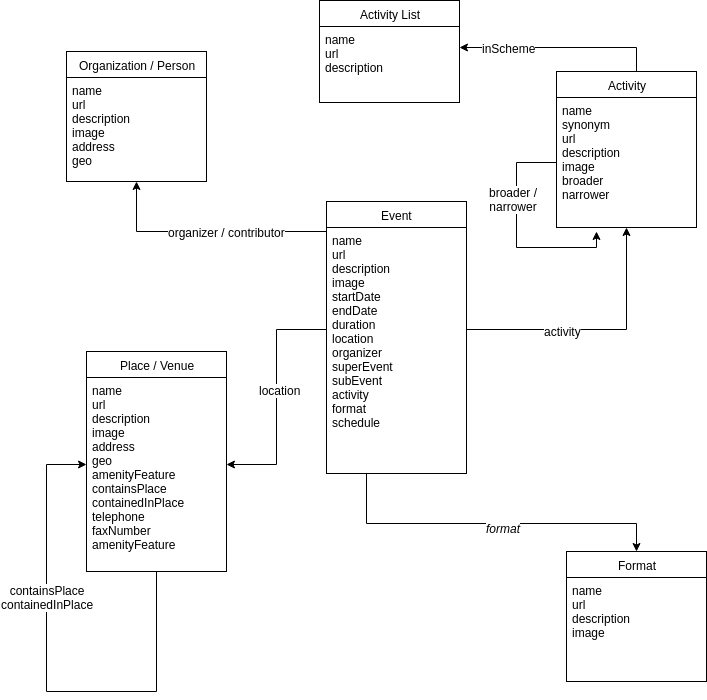

The diagram above was exported from draw.io. Its source (the exported page's mxGraphModel, read from the mxfile embedded in the PNG):
<mxGraphModel dx="1192" dy="672" grid="1" gridSize="10" guides="1" tooltips="1" connect="1" arrows="1" fold="1" page="1" pageScale="1" pageWidth="826" pageHeight="1169" background="#FFFFFF" math="0" shadow="0">
  <root>
    <mxCell id="0" />
    <mxCell id="1" parent="0" />
    <mxCell id="56aa08f94bbc9948-1" value="Event" style="swimlane;html=1;fontStyle=0;childLayout=stackLayout;horizontal=1;startSize=26;fillColor=none;horizontalStack=0;resizeParent=1;resizeLast=0;collapsible=1;marginBottom=0;swimlaneFillColor=#ffffff;" vertex="1" parent="1">
      <mxGeometry x="350" y="240" width="140" height="272" as="geometry" />
    </mxCell>
    <mxCell id="56aa08f94bbc9948-2" value="name&lt;div&gt;url&lt;/div&gt;&lt;div&gt;description&lt;/div&gt;&lt;div&gt;image&lt;/div&gt;&lt;div&gt;startDate&lt;/div&gt;&lt;div&gt;endDate&lt;/div&gt;&lt;div&gt;duration&lt;/div&gt;&lt;div&gt;location&lt;/div&gt;&lt;div&gt;organizer&lt;/div&gt;&lt;div&gt;superEvent&lt;/div&gt;&lt;div&gt;subEvent&lt;/div&gt;&lt;div&gt;activity&lt;/div&gt;&lt;div&gt;format&lt;/div&gt;&lt;div&gt;schedule&lt;/div&gt;" style="text;html=1;strokeColor=none;fillColor=none;align=left;verticalAlign=top;spacingLeft=4;spacingRight=4;whiteSpace=wrap;overflow=hidden;rotatable=0;points=[[0,0.5],[1,0.5]];portConstraint=eastwest;" vertex="1" parent="56aa08f94bbc9948-1">
      <mxGeometry y="26" width="140" height="204" as="geometry" />
    </mxCell>
    <mxCell id="56aa08f94bbc9948-6" value="Place / Venue" style="swimlane;html=1;fontStyle=0;childLayout=stackLayout;horizontal=1;startSize=26;fillColor=none;horizontalStack=0;resizeParent=1;resizeLast=0;collapsible=1;marginBottom=0;swimlaneFillColor=#ffffff;" vertex="1" parent="1">
      <mxGeometry x="110" y="390" width="140" height="220" as="geometry" />
    </mxCell>
    <mxCell id="56aa08f94bbc9948-30" style="edgeStyle=orthogonalEdgeStyle;rounded=0;html=1;entryX=0;entryY=0.5;jettySize=auto;orthogonalLoop=1;" edge="1" parent="56aa08f94bbc9948-6" source="56aa08f94bbc9948-6" target="56aa08f94bbc9948-7">
      <mxGeometry relative="1" as="geometry">
        <Array as="points">
          <mxPoint x="70" y="340" />
          <mxPoint x="-40" y="340" />
          <mxPoint x="-40" y="113" />
        </Array>
      </mxGeometry>
    </mxCell>
    <mxCell id="56aa08f94bbc9948-31" value="containsPlace&lt;div&gt;containedInPlace&lt;/div&gt;" style="text;html=1;resizable=0;points=[];align=center;verticalAlign=middle;labelBackgroundColor=#ffffff;" vertex="1" connectable="0" parent="56aa08f94bbc9948-30">
      <mxGeometry x="0.3064" relative="1" as="geometry">
        <mxPoint as="offset" />
      </mxGeometry>
    </mxCell>
    <mxCell id="56aa08f94bbc9948-7" value="name&lt;div&gt;url&lt;/div&gt;&lt;div&gt;description&lt;/div&gt;&lt;div&gt;image&lt;/div&gt;&lt;div&gt;address&lt;/div&gt;&lt;div&gt;geo&lt;/div&gt;&lt;div&gt;amenityFeature&lt;/div&gt;&lt;div&gt;containsPlace&lt;/div&gt;&lt;div&gt;containedInPlace&lt;/div&gt;&lt;div&gt;telephone&lt;/div&gt;&lt;div&gt;faxNumber&lt;/div&gt;&lt;div&gt;amenityFeature&lt;/div&gt;" style="text;html=1;strokeColor=none;fillColor=none;align=left;verticalAlign=top;spacingLeft=4;spacingRight=4;whiteSpace=wrap;overflow=hidden;rotatable=0;points=[[0,0.5],[1,0.5]];portConstraint=eastwest;" vertex="1" parent="56aa08f94bbc9948-6">
      <mxGeometry y="26" width="140" height="174" as="geometry" />
    </mxCell>
    <mxCell id="56aa08f94bbc9948-8" value="Format" style="swimlane;html=1;fontStyle=0;childLayout=stackLayout;horizontal=1;startSize=26;fillColor=none;horizontalStack=0;resizeParent=1;resizeLast=0;collapsible=1;marginBottom=0;swimlaneFillColor=#ffffff;" vertex="1" parent="1">
      <mxGeometry x="590" y="590" width="140" height="130" as="geometry" />
    </mxCell>
    <mxCell id="56aa08f94bbc9948-9" value="name&lt;div&gt;url&lt;/div&gt;&lt;div&gt;description&lt;/div&gt;&lt;div&gt;image&lt;/div&gt;" style="text;html=1;strokeColor=none;fillColor=none;align=left;verticalAlign=top;spacingLeft=4;spacingRight=4;whiteSpace=wrap;overflow=hidden;rotatable=0;points=[[0,0.5],[1,0.5]];portConstraint=eastwest;" vertex="1" parent="56aa08f94bbc9948-8">
      <mxGeometry y="26" width="140" height="104" as="geometry" />
    </mxCell>
    <mxCell id="56aa08f94bbc9948-10" value="Organization / Person" style="swimlane;html=1;fontStyle=0;childLayout=stackLayout;horizontal=1;startSize=26;fillColor=none;horizontalStack=0;resizeParent=1;resizeLast=0;collapsible=1;marginBottom=0;swimlaneFillColor=#ffffff;" vertex="1" parent="1">
      <mxGeometry x="90" y="90" width="140" height="130" as="geometry" />
    </mxCell>
    <mxCell id="56aa08f94bbc9948-11" value="name&lt;div&gt;url&lt;/div&gt;&lt;div&gt;description&lt;/div&gt;&lt;div&gt;image&lt;/div&gt;&lt;div&gt;address&lt;/div&gt;&lt;div&gt;geo&lt;/div&gt;" style="text;html=1;strokeColor=none;fillColor=none;align=left;verticalAlign=top;spacingLeft=4;spacingRight=4;whiteSpace=wrap;overflow=hidden;rotatable=0;points=[[0,0.5],[1,0.5]];portConstraint=eastwest;" vertex="1" parent="56aa08f94bbc9948-10">
      <mxGeometry y="26" width="140" height="94" as="geometry" />
    </mxCell>
    <mxCell id="313b0c15ce3c251-2" style="edgeStyle=orthogonalEdgeStyle;rounded=0;html=1;jettySize=auto;orthogonalLoop=1;" edge="1" parent="1" source="56aa08f94bbc9948-12" target="56aa08f94bbc9948-27">
      <mxGeometry relative="1" as="geometry">
        <Array as="points">
          <mxPoint x="660" y="86" />
        </Array>
      </mxGeometry>
    </mxCell>
    <mxCell id="313b0c15ce3c251-3" value="inScheme" style="text;html=1;resizable=0;points=[];align=center;verticalAlign=middle;labelBackgroundColor=#ffffff;" vertex="1" connectable="0" parent="313b0c15ce3c251-2">
      <mxGeometry x="0.5079" relative="1" as="geometry">
        <mxPoint as="offset" />
      </mxGeometry>
    </mxCell>
    <mxCell id="56aa08f94bbc9948-12" value="Activity" style="swimlane;html=1;fontStyle=0;childLayout=stackLayout;horizontal=1;startSize=26;fillColor=none;horizontalStack=0;resizeParent=1;resizeLast=0;collapsible=1;marginBottom=0;swimlaneFillColor=#ffffff;" vertex="1" parent="1">
      <mxGeometry x="580" y="110" width="140" height="156" as="geometry" />
    </mxCell>
    <mxCell id="56aa08f94bbc9948-13" value="&lt;div&gt;name&lt;/div&gt;&lt;div&gt;&lt;span&gt;synonym&lt;/span&gt;&lt;/div&gt;&lt;div&gt;&lt;span&gt;url&lt;/span&gt;&lt;/div&gt;&lt;div&gt;description&lt;/div&gt;&lt;div&gt;image&lt;/div&gt;&lt;div&gt;broader&lt;/div&gt;&lt;div&gt;narrower&lt;/div&gt;" style="text;html=1;strokeColor=none;fillColor=none;align=left;verticalAlign=top;spacingLeft=4;spacingRight=4;whiteSpace=wrap;overflow=hidden;rotatable=0;points=[[0,0.5],[1,0.5]];portConstraint=eastwest;" vertex="1" parent="56aa08f94bbc9948-12">
      <mxGeometry y="26" width="140" height="130" as="geometry" />
    </mxCell>
    <mxCell id="56aa08f94bbc9948-16" style="edgeStyle=orthogonalEdgeStyle;rounded=0;html=1;jettySize=auto;orthogonalLoop=1;" edge="1" parent="1" source="56aa08f94bbc9948-2" target="56aa08f94bbc9948-7">
      <mxGeometry relative="1" as="geometry" />
    </mxCell>
    <mxCell id="56aa08f94bbc9948-22" value="location" style="text;html=1;resizable=0;points=[];align=center;verticalAlign=middle;labelBackgroundColor=#ffffff;" vertex="1" connectable="0" parent="56aa08f94bbc9948-16">
      <mxGeometry x="-0.0659" y="3" relative="1" as="geometry">
        <mxPoint as="offset" />
      </mxGeometry>
    </mxCell>
    <mxCell id="56aa08f94bbc9948-17" style="edgeStyle=orthogonalEdgeStyle;rounded=0;html=1;jettySize=auto;orthogonalLoop=1;entryX=0.5;entryY=1;" edge="1" parent="1" source="56aa08f94bbc9948-1" target="56aa08f94bbc9948-10">
      <mxGeometry relative="1" as="geometry">
        <mxPoint x="170" y="230" as="targetPoint" />
        <Array as="points">
          <mxPoint x="160" y="270" />
        </Array>
      </mxGeometry>
    </mxCell>
    <mxCell id="56aa08f94bbc9948-23" value="organizer / contributor" style="text;html=1;resizable=0;points=[];align=center;verticalAlign=middle;labelBackgroundColor=#ffffff;" vertex="1" connectable="0" parent="56aa08f94bbc9948-17">
      <mxGeometry x="-0.1619" relative="1" as="geometry">
        <mxPoint as="offset" />
      </mxGeometry>
    </mxCell>
    <mxCell id="56aa08f94bbc9948-18" style="edgeStyle=orthogonalEdgeStyle;rounded=0;html=1;jettySize=auto;orthogonalLoop=1;" edge="1" parent="1" source="56aa08f94bbc9948-1">
      <mxGeometry relative="1" as="geometry">
        <mxPoint x="660" y="590" as="targetPoint" />
        <Array as="points">
          <mxPoint x="390" y="562" />
          <mxPoint x="660" y="562" />
        </Array>
      </mxGeometry>
    </mxCell>
    <mxCell id="56aa08f94bbc9948-21" value="&lt;i&gt;format&lt;/i&gt;" style="text;html=1;resizable=0;points=[];align=center;verticalAlign=middle;labelBackgroundColor=#ffffff;" vertex="1" connectable="0" parent="56aa08f94bbc9948-18">
      <mxGeometry x="0.0661" y="-4" relative="1" as="geometry">
        <mxPoint as="offset" />
      </mxGeometry>
    </mxCell>
    <mxCell id="56aa08f94bbc9948-19" style="edgeStyle=orthogonalEdgeStyle;rounded=0;html=1;entryX=0.5;entryY=1;jettySize=auto;orthogonalLoop=1;" edge="1" parent="1" source="56aa08f94bbc9948-2" target="56aa08f94bbc9948-12">
      <mxGeometry relative="1" as="geometry" />
    </mxCell>
    <mxCell id="56aa08f94bbc9948-20" value="&lt;span style=&quot;font-style: normal&quot;&gt;activity&lt;/span&gt;" style="text;html=1;resizable=0;points=[];align=center;verticalAlign=middle;labelBackgroundColor=#ffffff;fontStyle=2" vertex="1" connectable="0" parent="56aa08f94bbc9948-19">
      <mxGeometry x="-0.2764" y="-1" relative="1" as="geometry">
        <mxPoint as="offset" />
      </mxGeometry>
    </mxCell>
    <mxCell id="56aa08f94bbc9948-26" value="Activity List" style="swimlane;html=1;fontStyle=0;childLayout=stackLayout;horizontal=1;startSize=26;fillColor=none;horizontalStack=0;resizeParent=1;resizeLast=0;collapsible=1;marginBottom=0;swimlaneFillColor=#ffffff;" vertex="1" parent="1">
      <mxGeometry x="343" y="39" width="140" height="102" as="geometry" />
    </mxCell>
    <mxCell id="56aa08f94bbc9948-27" value="name&lt;div&gt;url&lt;/div&gt;&lt;div&gt;description&lt;/div&gt;" style="text;html=1;strokeColor=none;fillColor=none;align=left;verticalAlign=top;spacingLeft=4;spacingRight=4;whiteSpace=wrap;overflow=hidden;rotatable=0;points=[[0,0.5],[1,0.5]];portConstraint=eastwest;" vertex="1" parent="56aa08f94bbc9948-26">
      <mxGeometry y="26" width="140" height="74" as="geometry" />
    </mxCell>
    <mxCell id="313b0c15ce3c251-6" style="edgeStyle=orthogonalEdgeStyle;rounded=0;html=1;jettySize=auto;orthogonalLoop=1;" edge="1" parent="1" source="56aa08f94bbc9948-13">
      <mxGeometry relative="1" as="geometry">
        <mxPoint x="620" y="270" as="targetPoint" />
        <Array as="points">
          <mxPoint x="540" y="201" />
          <mxPoint x="540" y="286" />
          <mxPoint x="620" y="286" />
        </Array>
      </mxGeometry>
    </mxCell>
    <mxCell id="313b0c15ce3c251-7" value="broader /&lt;div&gt;narrower&lt;/div&gt;" style="text;html=1;resizable=0;points=[];align=center;verticalAlign=middle;labelBackgroundColor=#ffffff;" vertex="1" connectable="0" parent="313b0c15ce3c251-6">
      <mxGeometry x="-0.3149" y="-4" relative="1" as="geometry">
        <mxPoint as="offset" />
      </mxGeometry>
    </mxCell>
  </root>
</mxGraphModel>